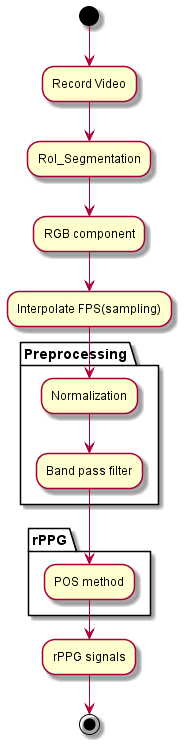

The diagram above was rendered by PlantUML. Its source (embedded in the PNG):
@startuml

(*) --> "Record Video"
--> "RoI_Segmentation"
--> "RGB component"
--> "Interpolate FPS(sampling)"
partition Preprocessing {
--> "Normalization"
--> "Band pass filter"
}
partition rPPG algorithm{
--> "POS method"
}
--> "rPPG signals"
--> (*)
@enduml